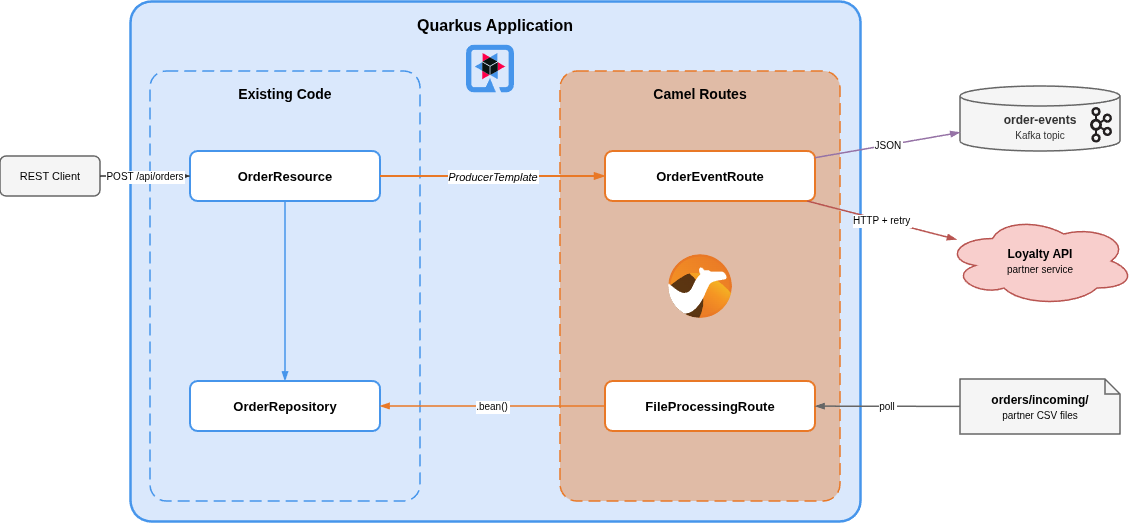

The diagram above was exported from draw.io. Its source (the exported page's mxGraphModel, read from the mxfile embedded in the PNG):
<mxGraphModel dx="1542" dy="830" grid="1" gridSize="10" guides="1" tooltips="1" connect="1" arrows="1" fold="1" page="1" pageScale="1" pageWidth="827" pageHeight="1169" math="0" shadow="0">
  <root>
    <mxCell id="0" />
    <mxCell id="1" parent="0" />
    <mxCell id="hs1jmpIzBCNdM7NBMBdh-22" parent="1" style="rounded=1;whiteSpace=wrap;html=1;fillColor=#DAE8FC;strokeColor=#4695EB;verticalAlign=top;align=center;spacingTop=8;fontSize=16;fontStyle=1;arcSize=4;strokeWidth=2.5;" value="Quarkus Application" vertex="1">
      <mxGeometry height="520" width="730" x="180.0000244140625" y="450.00004882812505" as="geometry" />
    </mxCell>
    <mxCell id="hs1jmpIzBCNdM7NBMBdh-23" parent="1" style="rounded=1;whiteSpace=wrap;html=1;fillColor=#dae8fc;strokeColor=#4695EB;verticalAlign=top;align=center;spacingTop=8;fontSize=14;fontStyle=1;arcSize=6;fillOpacity=40;strokeWidth=1.5;dashed=1;dashPattern=8 4;" value="Existing Code" vertex="1">
      <mxGeometry height="430" width="270" x="200.0000244140625" y="520.000048828125" as="geometry" />
    </mxCell>
    <mxCell id="hs1jmpIzBCNdM7NBMBdh-24" parent="1" style="rounded=1;whiteSpace=wrap;html=1;fillColor=#E97826;strokeColor=light-dark(#E97826,#E97826);dashed=1;dashPattern=8 4;verticalAlign=top;align=center;spacingTop=8;fontSize=14;fontStyle=1;arcSize=6;fillOpacity=40;strokeWidth=1.5;" value="Camel Routes" vertex="1">
      <mxGeometry height="430" width="280" x="610.0000244140625" y="520.000048828125" as="geometry" />
    </mxCell>
    <mxCell id="hs1jmpIzBCNdM7NBMBdh-25" parent="1" style="rounded=1;whiteSpace=wrap;html=1;fillColor=#FFFFFF;strokeColor=#4695EB;fontSize=13;fontStyle=1;strokeWidth=2;" value="OrderResource" vertex="1">
      <mxGeometry height="50" width="190" x="240.0000244140625" y="600.000048828125" as="geometry" />
    </mxCell>
    <mxCell id="hs1jmpIzBCNdM7NBMBdh-26" parent="1" style="rounded=1;whiteSpace=wrap;html=1;fillColor=#FFFFFF;strokeColor=#4695EB;fontSize=13;fontStyle=1;strokeWidth=2;" value="OrderRepository" vertex="1">
      <mxGeometry height="50" width="190" x="240.0000244140625" y="830.0000488281249" as="geometry" />
    </mxCell>
    <mxCell id="hs1jmpIzBCNdM7NBMBdh-27" parent="1" style="rounded=1;whiteSpace=wrap;html=1;fillColor=#FFFFFF;strokeColor=#E97826;fontSize=13;fontStyle=1;strokeWidth=2;" value="OrderEventRoute" vertex="1">
      <mxGeometry height="50" width="210" x="655.0000244140625" y="600.000048828125" as="geometry" />
    </mxCell>
    <mxCell id="hs1jmpIzBCNdM7NBMBdh-28" parent="1" style="rounded=1;whiteSpace=wrap;html=1;fillColor=#FFFFFF;strokeColor=light-dark(#E97826,#E97826);fontSize=13;fontStyle=1;strokeWidth=2;" value="FileProcessingRoute" vertex="1">
      <mxGeometry height="50" width="210" x="655.0000244140625" y="830.0000488281249" as="geometry" />
    </mxCell>
    <mxCell id="hs1jmpIzBCNdM7NBMBdh-29" parent="1" style="rounded=1;whiteSpace=wrap;html=1;fillColor=#f5f5f5;strokeColor=#666666;fontSize=11;strokeWidth=1.5;" value="REST Client" vertex="1">
      <mxGeometry height="40" width="100" x="50.000024414062494" y="605.000048828125" as="geometry" />
    </mxCell>
    <mxCell id="hs1jmpIzBCNdM7NBMBdh-30" parent="1" style="shape=cylinder3;whiteSpace=wrap;html=1;boundedLbl=1;backgroundOutline=1;size=10;fillColor=#f5f5f5;strokeColor=#666666;fontSize=12;strokeWidth=1.5;fontColor=#333333;" value="&lt;b&gt;order-events&lt;/b&gt;&lt;br&gt;&lt;font style=&quot;font-size: 10px;&quot;&gt;Kafka topic&lt;/font&gt;" vertex="1">
      <mxGeometry height="65" width="160" x="1010.0000244140625" y="535.000048828125" as="geometry" />
    </mxCell>
    <mxCell id="hs1jmpIzBCNdM7NBMBdh-31" parent="1" style="ellipse;shape=cloud;whiteSpace=wrap;html=1;fillColor=#f8cecc;strokeColor=#b85450;fontSize=12;strokeWidth=1.5;" value="&lt;b&gt;Loyalty API&lt;/b&gt;&lt;br&gt;&lt;font style=&quot;font-size: 10px;&quot;&gt;partner service&lt;/font&gt;" vertex="1">
      <mxGeometry height="90" width="190" x="995.0000244140625" y="665.000048828125" as="geometry" />
    </mxCell>
    <mxCell id="hs1jmpIzBCNdM7NBMBdh-32" parent="1" style="shape=note;whiteSpace=wrap;html=1;backgroundOutline=1;size=15;fillColor=#f5f5f5;strokeColor=#666666;fontSize=12;strokeWidth=1.5;" value="&lt;b&gt;orders/incoming/&lt;/b&gt;&lt;br&gt;&lt;font style=&quot;font-size: 10px;&quot;&gt;partner CSV files&lt;/font&gt;" vertex="1">
      <mxGeometry height="55" width="160" x="1010.0000244140625" y="828.0000488281249" as="geometry" />
    </mxCell>
    <mxCell id="hs1jmpIzBCNdM7NBMBdh-33" edge="1" parent="1" source="hs1jmpIzBCNdM7NBMBdh-29" style="endArrow=blockThin;endFill=1;strokeWidth=1.5;strokeColor=#333333;fontSize=10;labelBackgroundColor=#FFFFFF;" target="hs1jmpIzBCNdM7NBMBdh-25" value="POST /api/orders">
      <mxGeometry relative="1" as="geometry" />
    </mxCell>
    <mxCell id="hs1jmpIzBCNdM7NBMBdh-34" edge="1" parent="1" source="hs1jmpIzBCNdM7NBMBdh-25" style="endArrow=blockThin;endFill=1;strokeWidth=1.5;strokeColor=#4695EB;" target="hs1jmpIzBCNdM7NBMBdh-26">
      <mxGeometry relative="1" as="geometry" />
    </mxCell>
    <mxCell id="hs1jmpIzBCNdM7NBMBdh-35" edge="1" parent="1" source="hs1jmpIzBCNdM7NBMBdh-25" style="endArrow=blockThin;endFill=1;strokeWidth=2;strokeColor=#E97826;fontSize=11;labelBackgroundColor=#FFFFFF;fontStyle=2" target="hs1jmpIzBCNdM7NBMBdh-27" value="ProducerTemplate">
      <mxGeometry relative="1" as="geometry" />
    </mxCell>
    <mxCell id="hs1jmpIzBCNdM7NBMBdh-36" edge="1" parent="1" source="hs1jmpIzBCNdM7NBMBdh-27" style="endArrow=blockThin;endFill=1;strokeWidth=1.5;strokeColor=#9673a6;fontSize=10;labelBackgroundColor=#FFFFFF;" target="hs1jmpIzBCNdM7NBMBdh-30" value="JSON">
      <mxGeometry relative="1" as="geometry" />
    </mxCell>
    <mxCell id="hs1jmpIzBCNdM7NBMBdh-37" edge="1" parent="1" source="hs1jmpIzBCNdM7NBMBdh-27" style="endArrow=blockThin;endFill=1;strokeWidth=1.5;strokeColor=#b85450;fontSize=10;labelBackgroundColor=#FFFFFF;" target="hs1jmpIzBCNdM7NBMBdh-31" value="HTTP + retry">
      <mxGeometry relative="1" as="geometry" />
    </mxCell>
    <mxCell id="hs1jmpIzBCNdM7NBMBdh-38" edge="1" parent="1" source="hs1jmpIzBCNdM7NBMBdh-32" style="endArrow=blockThin;endFill=1;strokeWidth=1.5;strokeColor=#666666;fontSize=10;labelBackgroundColor=#FFFFFF;" target="hs1jmpIzBCNdM7NBMBdh-28" value="poll">
      <mxGeometry relative="1" as="geometry" />
    </mxCell>
    <mxCell id="hs1jmpIzBCNdM7NBMBdh-39" edge="1" parent="1" source="hs1jmpIzBCNdM7NBMBdh-28" style="endArrow=blockThin;endFill=1;strokeWidth=1.5;strokeColor=#E97826;fontSize=10;labelBackgroundColor=#FFFFFF;" target="hs1jmpIzBCNdM7NBMBdh-26" value=".bean()">
      <mxGeometry relative="1" as="geometry" />
    </mxCell>
    <mxCell id="hs1jmpIzBCNdM7NBMBdh-40" parent="1" style="shape=image;verticalLabelPosition=bottom;labelBackgroundColor=default;verticalAlign=top;aspect=fixed;imageAspect=0;editableCssRules=.*;image=data:image/svg+xml,(base64 omitted: 1920 chars);" value="" vertex="1">
      <mxGeometry height="48" width="48" x="516.0000244140625" y="493.5300244140625" as="geometry" />
    </mxCell>
    <mxCell id="hs1jmpIzBCNdM7NBMBdh-42" parent="1" style="shape=image;verticalLabelPosition=bottom;labelBackgroundColor=default;verticalAlign=top;aspect=fixed;imageAspect=0;editableCssRules=.*;image=data:image/svg+xml,(base64 omitted: 2476 chars);" value="" vertex="1">
      <mxGeometry height="35.72" width="22" x="1140.0000244140624" y="556.0000244140625" as="geometry" />
    </mxCell>
    <mxCell id="hs1jmpIzBCNdM7NBMBdh-41" parent="1" style="shape=image;verticalLabelPosition=bottom;labelBackgroundColor=default;verticalAlign=top;aspect=fixed;imageAspect=0;editableCssRules=.*;image=data:image/svg+xml,(base64 omitted: 5564 chars);" value="" vertex="1">
      <mxGeometry height="63.84" width="64" x="718.0000244140625" y="703.0800244140624" as="geometry" />
    </mxCell>
  </root>
</mxGraphModel>